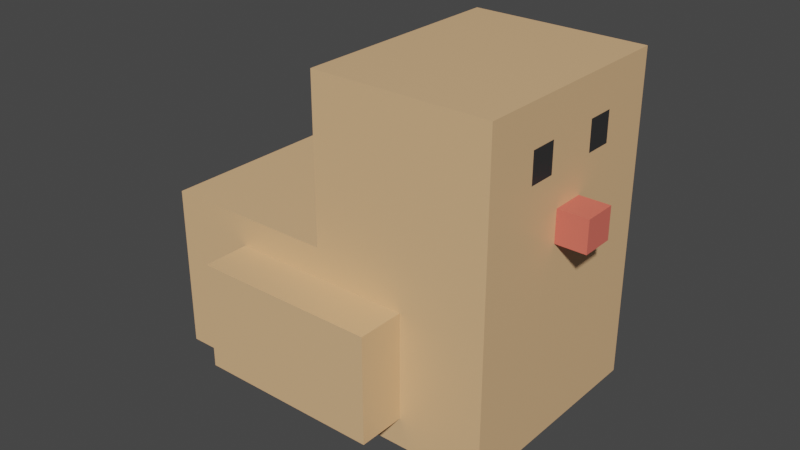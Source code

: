 # Source: hen.blend  (saved by Blender 2.81.16; exported with 4.5.12 LTS)
import bpy
from mathutils import Matrix  # noqa: F401  (used for matrix-valued properties, if any)

bpy.ops.wm.read_factory_settings(use_empty=True)
scene = bpy.context.scene
scene.name = 'Scene'

# ---- collections
col_collection = bpy.data.collections.new('Collection'); scene.collection.children.link(col_collection)

# ---- materials (node trees are filled in below, after node groups)
mat_material = bpy.data.materials.new('Material')
mat_material.alpha_threshold = 0.0
mat_material.use_transparent_shadow = False
mat_material.line_color = (0.0, 0.0, 0.0, 1.0)
mat_material_008 = bpy.data.materials.new('Material.008')
mat_material_008.use_transparent_shadow = False
mat_material_007 = bpy.data.materials.new('Material.007')
mat_material_007.use_transparent_shadow = False

# ---- material node trees
mat_material.use_nodes = True; mat_material.node_tree.nodes.clear()
_N = mat_material.node_tree.nodes; _L = mat_material.node_tree.links
n0 = _N.new('ShaderNodeOutputMaterial'); n0.name = 'Material Output'; n0.location = (300, 300)
n1 = _N.new('ShaderNodeBsdfPrincipled'); n1.name = 'Principled BSDF'; n1.location = (10, 300)
n1.distribution = 'GGX'
n1.subsurface_method = 'BURLEY'
n1.inputs[0].default_value = (0.8, 0.4897, 0.2519, 1.0)
n1.inputs[2].default_value = 0.4
n1.inputs[3].default_value = 1.45
n1.inputs[27].default_value = (0.0, 0.0, 0.0, 1.0)
n1.inputs[28].default_value = 1.0
_L.new(n1.outputs[0], n0.inputs[0])
n0.is_active_output = True
mat_material_008.use_nodes = True; mat_material_008.node_tree.nodes.clear()
_N = mat_material_008.node_tree.nodes; _L = mat_material_008.node_tree.links
n0 = _N.new('ShaderNodeOutputMaterial'); n0.name = 'Material Output'; n0.location = (300, 300)
n1 = _N.new('ShaderNodeBsdfPrincipled'); n1.name = 'Principled BSDF'; n1.location = (10, 300)
n1.distribution = 'GGX'
n1.subsurface_method = 'BURLEY'
n1.inputs[0].default_value = (0.03082, 0.03082, 0.03082, 1.0)
n1.inputs[3].default_value = 1.45
n1.inputs[27].default_value = (0.0, 0.0, 0.0, 1.0)
n1.inputs[28].default_value = 1.0
_L.new(n1.outputs[0], n0.inputs[0])
n0.is_active_output = True
mat_material_007.use_nodes = True; mat_material_007.node_tree.nodes.clear()
_N = mat_material_007.node_tree.nodes; _L = mat_material_007.node_tree.links
n0 = _N.new('ShaderNodeOutputMaterial'); n0.name = 'Material Output'; n0.location = (300, 300)
n1 = _N.new('ShaderNodeBsdfPrincipled'); n1.name = 'Principled BSDF'; n1.location = (10, 300)
n1.distribution = 'GGX'
n1.subsurface_method = 'BURLEY'
n1.inputs[0].default_value = (0.8, 0.1584, 0.1156, 1.0)
n1.inputs[3].default_value = 1.45
n1.inputs[27].default_value = (0.0, 0.0, 0.0, 1.0)
n1.inputs[28].default_value = 1.0
_L.new(n1.outputs[0], n0.inputs[0])
n0.is_active_output = True

# ---- world
world_world = bpy.data.worlds.new('World'); scene.world = world_world
world_world.use_nodes = True; world_world.node_tree.nodes.clear()
_N = world_world.node_tree.nodes; _L = world_world.node_tree.links
n0 = _N.new('ShaderNodeOutputWorld'); n0.name = 'World Output'; n0.location = (300, 300)
n1 = _N.new('ShaderNodeBackground'); n1.name = 'Background'; n1.location = (10, 300)
n1.inputs[0].default_value = (0.05088, 0.05088, 0.05088, 1.0)
_L.new(n1.outputs[0], n0.inputs[0])
n0.is_active_output = True
world_world.color = (0.05088, 0.05088, 0.05088)
world_world.use_sun_shadow = False
world_world.sun_shadow_jitter_overblur = 0.0

# ---- meshes
me_cube = bpy.data.meshes.new('Cube')
me_cube.from_pydata([(1.0, 1.0, 1.0), (1.0, 1.0, -1.0), (1.0, -1.0, 1.0), (1.0, -1.0, -1.0), (-1.0, 0.5094, 0.5094), (-1.0, 0.5094, -0.5094), (-1.0, -0.5094, 0.5094), (-1.0, -0.5094, -0.5094), (0.0, 1.0, -1.0), (0.0, -1.0, 1.0), (0.0, -1.0, -1.0), (0.0, 1.0, 1.0), (1.0, 1.0, 2.943), (1.0, -1.0, 2.943), (0.0, 1.0, 2.943), (0.0, -1.0, 2.943), (-1.0, 1.0, -1.0), (-1.0, -1.0, -1.0), (-1.0, -1.0, 1.0), (-1.0, 1.0, 1.0), (-1.0, 0.7439, -0.7439), (-1.0, -0.7439, -0.7439), (-1.0, -0.7439, 0.7439), (-1.0, 0.7439, 0.7439), (-1.0, 0.7439, -0.7439), (-1.0, -0.7439, -0.7439), (-1.0, -0.7439, 0.7439), (-1.0, 0.7439, 0.7439), (-1.183, 0.5094, -0.5094), (-1.183, -0.5094, -0.5094), (-1.183, -0.5094, 0.5094), (-1.183, 0.5094, 0.5094), (-1.0, 0.0, -1.0), (1.0, 0.0, 1.0), (-1.0, 0.0, 1.0), (1.0, 0.0, -1.0), (0.0, 0.0, -1.0), (0.0, 0.0, 1.0), (1.0, 0.0, 2.943), (0.0, 0.0, 2.943), (-1.0, 0.0, -0.7439), (-1.0, 0.0, 0.7439), (-1.0, 0.0, -0.7439), (-1.0, 0.0, 0.7439), (-1.0, 0.0, -0.5094), (-1.0, 0.0, 0.5094), (-1.183, 0.0, -0.5094), (-1.183, 0.0, 0.5094), (0.0, 1.0, 1.972), (1.0, 1.0, 1.972), (0.0, -1.0, 1.972), (1.0, -1.0, 1.972), (1.0, 0.0, 1.972), (0.0, 0.0, 1.972), (0.0, 1.0, 2.457), (0.0, -1.0, 2.457), (1.0, -1.0, 2.457), (1.0, 0.0, 2.457), (0.0, 0.0, 2.457), (1.0, 1.0, 2.457), (-1.0, -0.5, -1.0), (1.0, -0.5, 1.0), (0.0, -0.5, -1.0), (0.0, -0.5, 1.0), (1.0, -0.5, 2.943), (0.0, -0.5, 2.943), (-1.0, -0.372, -0.7439), (-1.0, -0.372, -0.7439), (-1.0, -0.2547, -0.5094), (-1.183, -0.2547, -0.5094), (-1.0, -0.5, 1.0), (1.0, -0.5, -1.0), (-1.0, -0.372, 0.7439), (-1.0, -0.372, 0.7439), (-1.0, -0.2547, 0.5094), (-1.183, -0.2547, 0.5094), (1.0, -0.5, 1.972), (0.0, -0.5, 1.972), (1.0, -0.5, 2.457), (0.0, -0.5, 2.457), (-1.0, 0.5, 1.0), (1.0, 0.5, -1.0), (-1.0, 0.372, 0.7439), (-1.0, 0.372, 0.7439), (-1.0, 0.2547, 0.5094), (-1.183, 0.2547, 0.5094), (-1.0, 0.5, -1.0), (1.0, 0.5, 1.0), (0.0, 0.5, -1.0), (0.0, 0.5, 1.0), (1.0, 0.5, 2.943), (0.0, 0.5, 2.943), (-1.0, 0.372, -0.7439), (-1.0, 0.372, -0.7439), (-1.0, 0.2547, -0.5094), (-1.183, 0.2547, -0.5094), (0.0, 0.5, 1.972), (1.0, 0.5, 1.972), (0.0, 0.5, 2.457), (1.0, 0.5, 2.457), (-1.0, -0.25, 1.0), (1.0, -0.25, -1.0), (-1.0, -0.186, 0.7439), (-1.0, -0.186, 0.7439), (-1.0, -0.1274, 0.5094), (-1.183, -0.1274, 0.5094), (0.0, -0.25, 1.972), (0.0, -0.25, 2.457), (-1.0, -0.25, -1.0), (1.0, -0.25, 1.0), (0.0, -0.25, -1.0), (0.0, -0.25, 1.0), (1.0, -0.25, 2.943), (0.0, -0.25, 2.943), (-1.0, -0.186, -0.7439), (-1.0, -0.186, -0.7439), (-1.0, -0.1274, -0.5094), (-1.183, -0.1274, -0.5094), (1.0, -0.25, 1.972), (1.0, -0.25, 2.457), (-1.0, 0.25, -1.0), (1.0, 0.25, 1.0), (0.0, 0.25, -1.0), (0.0, 0.25, 1.0), (1.0, 0.25, 2.943), (0.0, 0.25, 2.943), (-1.0, 0.186, -0.7439), (-1.0, 0.186, -0.7439), (-1.0, 0.1274, -0.5094), (-1.183, 0.1274, -0.5094), (1.0, 0.25, 1.972), (1.0, 0.25, 2.457), (-1.0, 0.25, 1.0), (1.0, 0.25, -1.0), (-1.0, 0.186, 0.7439), (-1.0, 0.186, 0.7439), (-1.0, 0.1274, 0.5094), (-1.183, 0.1274, 0.5094), (0.0, 0.25, 1.972), (0.0, 0.25, 2.457), (1.0, 1.0, 2.215), (0.0, 1.0, 2.215), (0.0, -1.0, 2.215), (1.0, -1.0, 2.215), (1.0, 0.0, 2.215), (0.0, 0.0, 2.215), (0.0, -0.5, 2.215), (1.0, -0.5, 2.215), (1.0, 0.5, 2.215), (0.0, 0.5, 2.215), (0.0, -0.25, 2.215), (1.0, -0.25, 2.215), (1.0, 0.25, 2.215), (0.0, 0.25, 2.215), (-1.0, -0.375, -1.0), (1.0, -0.375, 1.0), (0.0, -0.375, -1.0), (0.0, -0.375, 1.0), (1.0, -0.375, 2.943), (0.0, -0.375, 2.943), (-1.0, -0.279, -0.7439), (-1.0, -0.279, -0.7439), (-1.0, -0.191, -0.5094), (-1.183, -0.191, -0.5094), (1.0, -0.375, 1.972), (1.0, -0.375, 2.457), (-1.0, -0.375, 1.0), (1.0, -0.375, -1.0), (-1.0, -0.279, 0.7439), (-1.0, -0.279, 0.7439), (-1.0, -0.191, 0.5094), (-1.183, -0.191, 0.5094), (0.0, -0.375, 1.972), (0.0, -0.375, 2.457), (1.0, -0.375, 2.215), (0.0, -0.375, 2.215), (-1.0, 0.375, 1.0), (1.0, 0.375, -1.0), (-1.0, 0.279, 0.7439), (-1.0, 0.279, 0.7439), (-1.0, 0.191, 0.5094), (-1.183, 0.191, 0.5094), (0.0, 0.375, 1.972), (0.0, 0.375, 2.457), (-1.0, 0.375, -1.0), (1.0, 0.375, 1.0), (0.0, 0.375, -1.0), (0.0, 0.375, 1.0), (1.0, 0.375, 2.943), (0.0, 0.375, 2.943), (-1.0, 0.279, -0.7439), (-1.0, 0.279, -0.7439), (-1.0, 0.191, -0.5094), (-1.183, 0.191, -0.5094), (1.0, 0.375, 1.972), (1.0, 0.375, 2.457), (0.0, 0.375, 2.215), (1.0, 0.375, 2.215), (0.0, 1.0, 2.336), (0.0, -1.0, 2.336), (1.0, -1.0, 2.336), (1.0, 0.0, 2.336), (0.0, 0.0, 2.336), (0.0, -0.5, 2.336), (1.0, -0.5, 2.336), (1.0, 0.5, 2.336), (0.0, 0.5, 2.336), (0.0, -0.25, 2.336), (1.0, -0.25, 2.336), (1.0, 0.25, 2.336), (0.0, 0.25, 2.336), (1.0, 1.0, 2.336), (1.0, -0.375, 2.336), (0.0, -0.375, 2.336), (0.0, 0.375, 2.336), (1.0, 0.375, 2.336), (1.0, 1.0, 2.093), (0.0, 1.0, 2.093), (0.0, -1.0, 2.093), (1.0, -1.0, 2.093), (1.0, 0.0, 2.093), (0.0, 0.0, 2.093), (0.0, -0.5, 2.093), (1.0, -0.5, 2.093), (1.0, 0.5, 2.093), (0.0, 0.5, 2.093), (0.0, -0.25, 2.093), (1.0, -0.25, 2.093), (1.0, 0.25, 2.093), (0.0, 0.25, 2.093), (0.0, -0.375, 2.093), (1.0, -0.375, 2.093), (1.0, 0.375, 2.093), (0.0, 0.375, 2.093)], [], [(63, 70, 18, 9), (10, 9, 18, 17), (4, 5, 28, 31), (62, 71, 3, 10), (71, 61, 2, 3), (8, 11, 0, 1), (16, 19, 11, 8), (60, 62, 10, 17), (3, 2, 9, 10), (59, 54, 14, 12), (64, 65, 15, 13), (79, 55, 15, 65), (55, 56, 13, 15), (99, 59, 12, 90), (92, 20, 16, 86), (22, 21, 17, 18), (20, 23, 19, 16), (72, 22, 18, 70), (93, 24, 20, 92), (26, 25, 21, 22), (24, 27, 23, 20), (73, 26, 22, 72), (94, 5, 24, 93), (6, 7, 25, 26), (5, 4, 27, 24), (74, 6, 26, 73), (95, 85, 31, 28), (68, 7, 29, 69), (84, 4, 31, 85), (7, 6, 30, 29), (104, 45, 47, 105), (128, 44, 46, 129), (117, 105, 47, 46), (136, 45, 43, 135), (116, 44, 42, 115), (135, 43, 41, 134), (115, 42, 40, 114), (134, 41, 34, 132), (114, 40, 32, 108), (119, 57, 38, 112), (139, 58, 39, 125), (124, 125, 39, 38), (120, 122, 36, 32), (133, 121, 33, 35), (122, 133, 35, 36), (123, 132, 34, 37), (123, 37, 53, 138), (109, 33, 52, 118), (87, 0, 49, 97), (9, 2, 51, 50), (63, 9, 50, 77), (0, 11, 48, 49), (210, 202, 58, 139), (208, 201, 57, 119), (205, 211, 59, 99), (199, 200, 56, 55), (203, 199, 55, 79), (211, 198, 54, 59), (213, 203, 79, 173), (200, 204, 78, 56), (157, 63, 77, 172), (2, 61, 76, 51), (56, 78, 64, 13), (21, 66, 60, 17), (25, 67, 66, 21), (7, 68, 67, 25), (29, 30, 75, 69), (6, 74, 75, 30), (162, 68, 69, 163), (170, 74, 73, 169), (169, 73, 72, 168), (168, 72, 70, 166), (173, 79, 65, 159), (158, 159, 65, 64), (154, 156, 62, 60), (167, 155, 61, 71), (156, 167, 71, 62), (157, 166, 70, 63), (215, 205, 99, 195), (198, 206, 98, 54), (185, 87, 97, 194), (11, 89, 96, 48), (11, 19, 80, 89), (8, 1, 81, 88), (1, 0, 87, 81), (16, 8, 88, 86), (12, 14, 91, 90), (54, 98, 91, 14), (23, 82, 80, 19), (27, 83, 82, 23), (4, 84, 83, 27), (5, 94, 95, 28), (180, 84, 85, 181), (193, 181, 85, 95), (192, 94, 93, 191), (191, 93, 92, 190), (190, 92, 86, 184), (195, 99, 90, 188), (37, 34, 100, 111), (36, 35, 101, 110), (35, 33, 109, 101), (32, 36, 110, 108), (38, 39, 113, 112), (58, 107, 113, 39), (41, 102, 100, 34), (43, 103, 102, 41), (45, 104, 103, 43), (44, 116, 117, 46), (37, 111, 106, 53), (202, 207, 107, 58), (212, 208, 119, 165), (155, 109, 118, 164), (165, 119, 112, 158), (160, 114, 108, 154), (161, 115, 114, 160), (162, 116, 115, 161), (163, 171, 105, 117), (170, 104, 105, 171), (57, 131, 124, 38), (40, 126, 120, 32), (42, 127, 126, 40), (44, 128, 127, 42), (46, 47, 137, 129), (45, 136, 137, 47), (33, 121, 130, 52), (201, 209, 131, 57), (214, 210, 139, 183), (187, 123, 138, 182), (187, 176, 132, 123), (186, 177, 133, 122), (177, 185, 121, 133), (184, 186, 122, 120), (188, 189, 125, 124), (183, 139, 125, 189), (178, 134, 132, 176), (179, 135, 134, 178), (180, 136, 135, 179), (192, 128, 129, 193), (233, 229, 153, 196), (220, 228, 152, 144), (231, 227, 151, 174), (221, 226, 150, 145), (217, 225, 149, 141), (232, 224, 148, 197), (219, 223, 147, 143), (230, 222, 146, 175), (216, 217, 141, 140), (222, 218, 142, 146), (218, 219, 143, 142), (224, 216, 140, 148), (227, 220, 144, 151), (229, 221, 145, 153), (226, 230, 175, 150), (223, 231, 174, 147), (74, 170, 171, 75), (69, 75, 171, 163), (68, 162, 161, 67), (67, 161, 160, 66), (66, 160, 154, 60), (78, 165, 158, 64), (61, 155, 164, 76), (204, 212, 165, 78), (111, 100, 166, 157), (110, 101, 167, 156), (101, 109, 155, 167), (108, 110, 156, 154), (112, 113, 159, 158), (107, 173, 159, 113), (102, 168, 166, 100), (103, 169, 168, 102), (104, 170, 169, 103), (116, 162, 163, 117), (111, 157, 172, 106), (207, 213, 173, 107), (228, 232, 197, 152), (225, 233, 196, 149), (94, 192, 193, 95), (84, 180, 179, 83), (83, 179, 178, 82), (82, 178, 176, 80), (98, 183, 189, 91), (90, 91, 189, 188), (86, 88, 186, 184), (81, 87, 185, 177), (88, 81, 177, 186), (89, 80, 176, 187), (89, 187, 182, 96), (206, 214, 183, 98), (131, 195, 188, 124), (126, 190, 184, 120), (127, 191, 190, 126), (128, 192, 191, 127), (129, 137, 181, 193), (136, 180, 181, 137), (121, 185, 194, 130), (209, 215, 195, 131), (152, 197, 215, 209), (149, 196, 214, 206), (150, 175, 213, 207), (147, 174, 212, 204), (196, 153, 210, 214), (144, 152, 209, 201), (174, 151, 208, 212), (145, 150, 207, 202), (141, 149, 206, 198), (197, 148, 205, 215), (143, 147, 204, 200), (175, 146, 203, 213), (140, 141, 198, 211), (146, 142, 199, 203), (142, 143, 200, 199), (148, 140, 211, 205), (151, 144, 201, 208), (153, 145, 202, 210), (96, 182, 233, 225), (130, 194, 232, 228), (76, 164, 231, 223), (106, 172, 230, 226), (138, 53, 221, 229), (118, 52, 220, 227), (97, 49, 216, 224), (50, 51, 219, 218), (77, 50, 218, 222), (49, 48, 217, 216), (172, 77, 222, 230), (51, 76, 223, 219), (194, 97, 224, 232), (48, 96, 225, 217), (53, 106, 226, 221), (164, 118, 227, 231), (52, 130, 228, 220), (182, 138, 229, 233)])
me_cube.polygons.foreach_set('material_index', [0, 0, 0, 0, 0, 0, 0, 0, 0, 0, 0, 0, 0, 0, 0, 0, 0, 0, 0, 0, 0, 0, 0, 0, 0, 0, 0, 0, 0, 0, 0, 0, 0, 0, 0, 0, 0, 0, 0, 0, 0, 0, 0, 0, 0, 0, 0, 0, 0, 0, 0, 0, 0, 0, 0, 0, 0, 0, 0, 0, 0, 0, 0, 0, 0, 0, 0, 0, 0, 0, 0, 0, 0, 0, 0, 0, 0, 0, 1, 0, 0, 0, 0, 0, 0, 0, 0, 0, 0, 0, 0, 0, 0, 0, 0, 0, 0, 0, 0, 0, 0, 0, 0, 0, 0, 0, 0, 0, 0, 0, 1, 0, 0, 0, 0, 0, 0, 0, 0, 0, 0, 0, 0, 0, 0, 0, 0, 0, 0, 0, 0, 0, 0, 0, 0, 0, 0, 0, 0, 0, 1, 0, 0, 1, 0, 0, 0, 0, 0, 0, 0, 0, 0, 1, 0, 0, 0, 0, 0, 0, 0, 1, 0, 0, 0, 0, 0, 0, 0, 0, 0, 0, 0, 0, 1, 0, 0, 0, 0, 0, 0, 0, 0, 0, 0, 0, 0, 0, 0, 0, 0, 0, 0, 0, 0, 1, 1, 0, 0, 1, 0, 0, 1, 0, 0, 1, 0, 0, 0, 0, 0, 0, 0, 0, 0, 0, 0, 0, 0, 0, 0, 0, 0, 0, 0, 0, 0, 0, 0, 0, 0, 0])
_uv = me_cube.uv_layers.new(name='UVMap')
_uv.uv.foreach_set('vector', [0.75, 0.6875, 0.875, 0.6875, 0.875, 0.75, 0.75, 0.75, 0.375, 0.875, 0.625, 0.875, 0.625, 1.0, 0.375, 1.0, 0.5637, 0.1887, 0.4363, 0.1887, 0.4363, 0.1887, 0.5637, 0.1887, 0.25, 0.6875, 0.375, 0.6875, 0.375, 0.75, 0.25, 0.75, 0.375, 0.6875, 0.625, 0.6875, 0.625, 0.75, 0.375, 0.75, 0.375, 0.375, 0.625, 0.375, 0.625, 0.5, 0.375, 0.5, 0.375, 0.25, 0.625, 0.25, 0.625, 0.375, 0.375, 0.375, 0.125, 0.6875, 0.25, 0.6875, 0.25, 0.75, 0.125, 0.75, 0.375, 0.75, 0.625, 0.75, 0.625, 0.875, 0.375, 0.875, 0.625, 0.5, 0.625, 0.375, 0.625, 0.375, 0.625, 0.5, 0.625, 0.6875, 0.75, 0.6875, 0.75, 0.75, 0.625, 0.75, 0.75, 0.6875, 0.75, 0.75, 0.75, 0.75, 0.75, 0.6875, 0.625, 0.875, 0.625, 0.75, 0.625, 0.75, 0.625, 0.875, 0.625, 0.5625, 0.625, 0.5, 0.625, 0.5, 0.625, 0.5625, 0.407, 0.1715, 0.407, 0.218, 0.375, 0.25, 0.375, 0.1875, 0.593, 0.03201, 0.407, 0.03201, 0.375, 0.0, 0.625, 0.0, 0.407, 0.218, 0.593, 0.218, 0.625, 0.25, 0.375, 0.25, 0.593, 0.07851, 0.593, 0.03201, 0.625, 0.0, 0.625, 0.0625, 0.407, 0.1715, 0.407, 0.218, 0.407, 0.218, 0.407, 0.1715, 0.593, 0.03201, 0.593, 0.03201, 0.593, 0.03201, 0.593, 0.03201, 0.407, 0.218, 0.407, 0.218, 0.407, 0.218, 0.407, 0.218, 0.593, 0.07851, 0.593, 0.03201, 0.593, 0.03201, 0.593, 0.07851, 0.4363, 0.1568, 0.4363, 0.1887, 0.407, 0.218, 0.407, 0.1715, 0.5637, 0.06132, 0.4363, 0.06132, 0.407, 0.03201, 0.593, 0.03201, 0.4363, 0.1887, 0.5637, 0.1887, 0.593, 0.218, 0.407, 0.218, 0.5637, 0.09316, 0.5637, 0.06132, 0.593, 0.03201, 0.593, 0.07851, 0.4363, 0.1568, 0.5637, 0.1568, 0.5637, 0.1887, 0.4363, 0.1887, 0.4363, 0.09316, 0.4363, 0.06132, 0.4363, 0.06132, 0.4363, 0.09316, 0.5637, 0.1568, 0.5637, 0.1887, 0.5637, 0.1887, 0.5637, 0.1568, 0.4363, 0.06132, 0.5637, 0.06132, 0.5637, 0.06132, 0.4363, 0.06132, 0.5637, 0.1091, 0.5637, 0.125, 0.5637, 0.125, 0.5637, 0.1091, 0.4363, 0.1409, 0.4363, 0.125, 0.4363, 0.125, 0.4363, 0.1409, 0.4363, 0.1091, 0.5637, 0.1091, 0.5637, 0.125, 0.4363, 0.125, 0.5637, 0.1409, 0.5637, 0.125, 0.593, 0.125, 0.593, 0.1482, 0.4363, 0.1091, 0.4363, 0.125, 0.407, 0.125, 0.407, 0.1018, 0.593, 0.1482, 0.593, 0.125, 0.593, 0.125, 0.593, 0.1482, 0.407, 0.1018, 0.407, 0.125, 0.407, 0.125, 0.407, 0.1018, 0.593, 0.1482, 0.593, 0.125, 0.625, 0.125, 0.625, 0.1562, 0.407, 0.1018, 0.407, 0.125, 0.375, 0.125, 0.375, 0.09375, 0.625, 0.6562, 0.625, 0.625, 0.625, 0.625, 0.625, 0.6562, 0.75, 0.5938, 0.75, 0.625, 0.75, 0.625, 0.75, 0.5938, 0.625, 0.5938, 0.75, 0.5938, 0.75, 0.625, 0.625, 0.625, 0.125, 0.5938, 0.25, 0.5938, 0.25, 0.625, 0.125, 0.625, 0.375, 0.5938, 0.625, 0.5938, 0.625, 0.625, 0.375, 0.625, 0.25, 0.5938, 0.375, 0.5938, 0.375, 0.625, 0.25, 0.625, 0.75, 0.5938, 0.875, 0.5938, 0.875, 0.625, 0.75, 0.625, 0.75, 0.5938, 0.75, 0.625, 0.75, 0.625, 0.75, 0.5938, 0.625, 0.6562, 0.625, 0.625, 0.625, 0.625, 0.625, 0.6562, 0.625, 0.5625, 0.625, 0.5, 0.625, 0.5, 0.625, 0.5625, 0.625, 0.875, 0.625, 0.75, 0.625, 0.75, 0.625, 0.875, 0.75, 0.6875, 0.75, 0.75, 0.75, 0.75, 0.75, 0.6875, 0.625, 0.5, 0.625, 0.375, 0.625, 0.375, 0.625, 0.5, 0.75, 0.5938, 0.75, 0.625, 0.75, 0.625, 0.75, 0.5938, 0.625, 0.6562, 0.625, 0.625, 0.625, 0.625, 0.625, 0.6562, 0.625, 0.5625, 0.625, 0.5, 0.625, 0.5, 0.625, 0.5625, 0.625, 0.875, 0.625, 0.75, 0.625, 0.75, 0.625, 0.875, 0.75, 0.6875, 0.75, 0.75, 0.75, 0.75, 0.75, 0.6875, 0.625, 0.5, 0.625, 0.375, 0.625, 0.375, 0.625, 0.5, 0.75, 0.6719, 0.75, 0.6875, 0.75, 0.6875, 0.75, 0.6719, 0.625, 0.75, 0.625, 0.6875, 0.625, 0.6875, 0.625, 0.75, 0.75, 0.6719, 0.75, 0.6875, 0.75, 0.6875, 0.75, 0.6719, 0.625, 0.75, 0.625, 0.6875, 0.625, 0.6875, 0.625, 0.75, 0.625, 0.75, 0.625, 0.6875, 0.625, 0.6875, 0.625, 0.75, 0.407, 0.03201, 0.407, 0.07851, 0.375, 0.0625, 0.375, 0.0, 0.407, 0.03201, 0.407, 0.07851, 0.407, 0.07851, 0.407, 0.03201, 0.4363, 0.06132, 0.4363, 0.09316, 0.407, 0.07851, 0.407, 0.03201, 0.4363, 0.06132, 0.5637, 0.06132, 0.5637, 0.09316, 0.4363, 0.09316, 0.5637, 0.06132, 0.5637, 0.09316, 0.5637, 0.09316, 0.5637, 0.06132, 0.4363, 0.1011, 0.4363, 0.09316, 0.4363, 0.09316, 0.4363, 0.1011, 0.5637, 0.1011, 0.5637, 0.09316, 0.593, 0.07851, 0.593, 0.09013, 0.593, 0.09013, 0.593, 0.07851, 0.593, 0.07851, 0.593, 0.09013, 0.593, 0.09013, 0.593, 0.07851, 0.625, 0.0625, 0.625, 0.07812, 0.75, 0.6719, 0.75, 0.6875, 0.75, 0.6875, 0.75, 0.6719, 0.625, 0.6719, 0.75, 0.6719, 0.75, 0.6875, 0.625, 0.6875, 0.125, 0.6719, 0.25, 0.6719, 0.25, 0.6875, 0.125, 0.6875, 0.375, 0.6719, 0.625, 0.6719, 0.625, 0.6875, 0.375, 0.6875, 0.25, 0.6719, 0.375, 0.6719, 0.375, 0.6875, 0.25, 0.6875, 0.75, 0.6719, 0.875, 0.6719, 0.875, 0.6875, 0.75, 0.6875, 0.625, 0.5781, 0.625, 0.5625, 0.625, 0.5625, 0.625, 0.5781, 0.75, 0.5, 0.75, 0.5625, 0.75, 0.5625, 0.75, 0.5, 0.625, 0.5781, 0.625, 0.5625, 0.625, 0.5625, 0.625, 0.5781, 0.75, 0.5, 0.75, 0.5625, 0.75, 0.5625, 0.75, 0.5, 0.75, 0.5, 0.875, 0.5, 0.875, 0.5625, 0.75, 0.5625, 0.25, 0.5, 0.375, 0.5, 0.375, 0.5625, 0.25, 0.5625, 0.375, 0.5, 0.625, 0.5, 0.625, 0.5625, 0.375, 0.5625, 0.125, 0.5, 0.25, 0.5, 0.25, 0.5625, 0.125, 0.5625, 0.625, 0.5, 0.75, 0.5, 0.75, 0.5625, 0.625, 0.5625, 0.75, 0.5, 0.75, 0.5625, 0.75, 0.5625, 0.75, 0.5, 0.593, 0.218, 0.593, 0.1715, 0.625, 0.1875, 0.625, 0.25, 0.593, 0.218, 0.593, 0.1715, 0.593, 0.1715, 0.593, 0.218, 0.5637, 0.1887, 0.5637, 0.1568, 0.593, 0.1715, 0.593, 0.218, 0.4363, 0.1887, 0.4363, 0.1568, 0.4363, 0.1568, 0.4363, 0.1887, 0.5637, 0.1489, 0.5637, 0.1568, 0.5637, 0.1568, 0.5637, 0.1489, 0.4363, 0.1489, 0.5637, 0.1489, 0.5637, 0.1568, 0.4363, 0.1568, 0.4363, 0.1489, 0.4363, 0.1568, 0.407, 0.1715, 0.407, 0.1599, 0.407, 0.1599, 0.407, 0.1715, 0.407, 0.1715, 0.407, 0.1599, 0.407, 0.1599, 0.407, 0.1715, 0.375, 0.1875, 0.375, 0.1719, 0.625, 0.5781, 0.625, 0.5625, 0.625, 0.5625, 0.625, 0.5781, 0.75, 0.625, 0.875, 0.625, 0.875, 0.6562, 0.75, 0.6562, 0.25, 0.625, 0.375, 0.625, 0.375, 0.6562, 0.25, 0.6562, 0.375, 0.625, 0.625, 0.625, 0.625, 0.6562, 0.375, 0.6562, 0.125, 0.625, 0.25, 0.625, 0.25, 0.6562, 0.125, 0.6562, 0.625, 0.625, 0.75, 0.625, 0.75, 0.6562, 0.625, 0.6562, 0.75, 0.625, 0.75, 0.6562, 0.75, 0.6562, 0.75, 0.625, 0.593, 0.125, 0.593, 0.1018, 0.625, 0.09375, 0.625, 0.125, 0.593, 0.125, 0.593, 0.1018, 0.593, 0.1018, 0.593, 0.125, 0.5637, 0.125, 0.5637, 0.1091, 0.593, 0.1018, 0.593, 0.125, 0.4363, 0.125, 0.4363, 0.1091, 0.4363, 0.1091, 0.4363, 0.125, 0.75, 0.625, 0.75, 0.6562, 0.75, 0.6562, 0.75, 0.625, 0.75, 0.625, 0.75, 0.6562, 0.75, 0.6562, 0.75, 0.625, 0.625, 0.6719, 0.625, 0.6562, 0.625, 0.6562, 0.625, 0.6719, 0.625, 0.6719, 0.625, 0.6562, 0.625, 0.6562, 0.625, 0.6719, 0.625, 0.6719, 0.625, 0.6562, 0.625, 0.6562, 0.625, 0.6719, 0.407, 0.09013, 0.407, 0.1018, 0.375, 0.09375, 0.375, 0.07812, 0.407, 0.09013, 0.407, 0.1018, 0.407, 0.1018, 0.407, 0.09013, 0.4363, 0.1011, 0.4363, 0.1091, 0.407, 0.1018, 0.407, 0.09013, 0.4363, 0.1011, 0.5637, 0.1011, 0.5637, 0.1091, 0.4363, 0.1091, 0.5637, 0.1011, 0.5637, 0.1091, 0.5637, 0.1091, 0.5637, 0.1011, 0.625, 0.625, 0.625, 0.5938, 0.625, 0.5938, 0.625, 0.625, 0.407, 0.125, 0.407, 0.1482, 0.375, 0.1562, 0.375, 0.125, 0.407, 0.125, 0.407, 0.1482, 0.407, 0.1482, 0.407, 0.125, 0.4363, 0.125, 0.4363, 0.1409, 0.407, 0.1482, 0.407, 0.125, 0.4363, 0.125, 0.5637, 0.125, 0.5637, 0.1409, 0.4363, 0.1409, 0.5637, 0.125, 0.5637, 0.1409, 0.5637, 0.1409, 0.5637, 0.125, 0.625, 0.625, 0.625, 0.5938, 0.625, 0.5938, 0.625, 0.625, 0.625, 0.625, 0.625, 0.5938, 0.625, 0.5938, 0.625, 0.625, 0.75, 0.5781, 0.75, 0.5938, 0.75, 0.5938, 0.75, 0.5781, 0.75, 0.5781, 0.75, 0.5938, 0.75, 0.5938, 0.75, 0.5781, 0.75, 0.5781, 0.875, 0.5781, 0.875, 0.5938, 0.75, 0.5938, 0.25, 0.5781, 0.375, 0.5781, 0.375, 0.5938, 0.25, 0.5938, 0.375, 0.5781, 0.625, 0.5781, 0.625, 0.5938, 0.375, 0.5938, 0.125, 0.5781, 0.25, 0.5781, 0.25, 0.5938, 0.125, 0.5938, 0.625, 0.5781, 0.75, 0.5781, 0.75, 0.5938, 0.625, 0.5938, 0.75, 0.5781, 0.75, 0.5938, 0.75, 0.5938, 0.75, 0.5781, 0.593, 0.1599, 0.593, 0.1482, 0.625, 0.1562, 0.625, 0.1719, 0.593, 0.1599, 0.593, 0.1482, 0.593, 0.1482, 0.593, 0.1599, 0.5637, 0.1489, 0.5637, 0.1409, 0.593, 0.1482, 0.593, 0.1599, 0.4363, 0.1489, 0.4363, 0.1409, 0.4363, 0.1409, 0.4363, 0.1489, 0.75, 0.5781, 0.75, 0.5938, 0.75, 0.5938, 0.75, 0.5781, 0.625, 0.625, 0.625, 0.5938, 0.625, 0.5938, 0.625, 0.625, 0.625, 0.6719, 0.625, 0.6562, 0.625, 0.6562, 0.625, 0.6719, 0.75, 0.625, 0.75, 0.6562, 0.75, 0.6562, 0.75, 0.625, 0.75, 0.5, 0.75, 0.5625, 0.75, 0.5625, 0.75, 0.5, 0.625, 0.5781, 0.625, 0.5625, 0.625, 0.5625, 0.625, 0.5781, 0.625, 0.75, 0.625, 0.6875, 0.625, 0.6875, 0.625, 0.75, 0.75, 0.6719, 0.75, 0.6875, 0.75, 0.6875, 0.75, 0.6719, 0.625, 0.5, 0.625, 0.375, 0.625, 0.375, 0.625, 0.5, 0.75, 0.6875, 0.75, 0.75, 0.75, 0.75, 0.75, 0.6875, 0.625, 0.875, 0.625, 0.75, 0.625, 0.75, 0.625, 0.875, 0.625, 0.5625, 0.625, 0.5, 0.625, 0.5, 0.625, 0.5625, 0.625, 0.6562, 0.625, 0.625, 0.625, 0.625, 0.625, 0.6562, 0.75, 0.5938, 0.75, 0.625, 0.75, 0.625, 0.75, 0.5938, 0.75, 0.6562, 0.75, 0.6719, 0.75, 0.6719, 0.75, 0.6562, 0.625, 0.6875, 0.625, 0.6719, 0.625, 0.6719, 0.625, 0.6875, 0.5637, 0.09316, 0.5637, 0.1011, 0.5637, 0.1011, 0.5637, 0.09316, 0.4363, 0.09316, 0.5637, 0.09316, 0.5637, 0.1011, 0.4363, 0.1011, 0.4363, 0.09316, 0.4363, 0.1011, 0.407, 0.09013, 0.407, 0.07851, 0.407, 0.07851, 0.407, 0.09013, 0.407, 0.09013, 0.407, 0.07851, 0.407, 0.07851, 0.407, 0.09013, 0.375, 0.07812, 0.375, 0.0625, 0.625, 0.6875, 0.625, 0.6719, 0.625, 0.6719, 0.625, 0.6875, 0.625, 0.6875, 0.625, 0.6719, 0.625, 0.6719, 0.625, 0.6875, 0.625, 0.6875, 0.625, 0.6719, 0.625, 0.6719, 0.625, 0.6875, 0.75, 0.6562, 0.875, 0.6562, 0.875, 0.6719, 0.75, 0.6719, 0.25, 0.6562, 0.375, 0.6562, 0.375, 0.6719, 0.25, 0.6719, 0.375, 0.6562, 0.625, 0.6562, 0.625, 0.6719, 0.375, 0.6719, 0.125, 0.6562, 0.25, 0.6562, 0.25, 0.6719, 0.125, 0.6719, 0.625, 0.6562, 0.75, 0.6562, 0.75, 0.6719, 0.625, 0.6719, 0.75, 0.6562, 0.75, 0.6719, 0.75, 0.6719, 0.75, 0.6562, 0.593, 0.1018, 0.593, 0.09013, 0.625, 0.07812, 0.625, 0.09375, 0.593, 0.1018, 0.593, 0.09013, 0.593, 0.09013, 0.593, 0.1018, 0.5637, 0.1091, 0.5637, 0.1011, 0.593, 0.09013, 0.593, 0.1018, 0.4363, 0.1091, 0.4363, 0.1011, 0.4363, 0.1011, 0.4363, 0.1091, 0.75, 0.6562, 0.75, 0.6719, 0.75, 0.6719, 0.75, 0.6562, 0.75, 0.6562, 0.75, 0.6719, 0.75, 0.6719, 0.75, 0.6562, 0.625, 0.5938, 0.625, 0.5781, 0.625, 0.5781, 0.625, 0.5938, 0.75, 0.5625, 0.75, 0.5781, 0.75, 0.5781, 0.75, 0.5625, 0.4363, 0.1568, 0.4363, 0.1489, 0.4363, 0.1489, 0.4363, 0.1568, 0.5637, 0.1568, 0.5637, 0.1489, 0.593, 0.1599, 0.593, 0.1715, 0.593, 0.1715, 0.593, 0.1599, 0.593, 0.1599, 0.593, 0.1715, 0.593, 0.1715, 0.593, 0.1599, 0.625, 0.1719, 0.625, 0.1875, 0.75, 0.5625, 0.75, 0.5781, 0.75, 0.5781, 0.75, 0.5625, 0.625, 0.5625, 0.75, 0.5625, 0.75, 0.5781, 0.625, 0.5781, 0.125, 0.5625, 0.25, 0.5625, 0.25, 0.5781, 0.125, 0.5781, 0.375, 0.5625, 0.625, 0.5625, 0.625, 0.5781, 0.375, 0.5781, 0.25, 0.5625, 0.375, 0.5625, 0.375, 0.5781, 0.25, 0.5781, 0.75, 0.5625, 0.875, 0.5625, 0.875, 0.5781, 0.75, 0.5781, 0.75, 0.5625, 0.75, 0.5781, 0.75, 0.5781, 0.75, 0.5625, 0.75, 0.5625, 0.75, 0.5781, 0.75, 0.5781, 0.75, 0.5625, 0.625, 0.5938, 0.625, 0.5781, 0.625, 0.5781, 0.625, 0.5938, 0.407, 0.1482, 0.407, 0.1599, 0.375, 0.1719, 0.375, 0.1562, 0.407, 0.1482, 0.407, 0.1599, 0.407, 0.1599, 0.407, 0.1482, 0.4363, 0.1409, 0.4363, 0.1489, 0.407, 0.1599, 0.407, 0.1482, 0.4363, 0.1409, 0.5637, 0.1409, 0.5637, 0.1489, 0.4363, 0.1489, 0.5637, 0.1409, 0.5637, 0.1489, 0.5637, 0.1489, 0.5637, 0.1409, 0.625, 0.5938, 0.625, 0.5781, 0.625, 0.5781, 0.625, 0.5938, 0.625, 0.5938, 0.625, 0.5781, 0.625, 0.5781, 0.625, 0.5938, 0.625, 0.5938, 0.625, 0.5781, 0.625, 0.5781, 0.625, 0.5938, 0.75, 0.5625, 0.75, 0.5781, 0.75, 0.5781, 0.75, 0.5625, 0.75, 0.6562, 0.75, 0.6719, 0.75, 0.6719, 0.75, 0.6562, 0.625, 0.6875, 0.625, 0.6719, 0.625, 0.6719, 0.625, 0.6875, 0.75, 0.5781, 0.75, 0.5938, 0.75, 0.5938, 0.75, 0.5781, 0.625, 0.625, 0.625, 0.5938, 0.625, 0.5938, 0.625, 0.625, 0.625, 0.6719, 0.625, 0.6562, 0.625, 0.6562, 0.625, 0.6719, 0.75, 0.625, 0.75, 0.6562, 0.75, 0.6562, 0.75, 0.625, 0.75, 0.5, 0.75, 0.5625, 0.75, 0.5625, 0.75, 0.5, 0.625, 0.5781, 0.625, 0.5625, 0.625, 0.5625, 0.625, 0.5781, 0.625, 0.75, 0.625, 0.6875, 0.625, 0.6875, 0.625, 0.75, 0.75, 0.6719, 0.75, 0.6875, 0.75, 0.6875, 0.75, 0.6719, 0.625, 0.5, 0.625, 0.375, 0.625, 0.375, 0.625, 0.5, 0.75, 0.6875, 0.75, 0.75, 0.75, 0.75, 0.75, 0.6875, 0.625, 0.875, 0.625, 0.75, 0.625, 0.75, 0.625, 0.875, 0.625, 0.5625, 0.625, 0.5, 0.625, 0.5, 0.625, 0.5625, 0.625, 0.6562, 0.625, 0.625, 0.625, 0.625, 0.625, 0.6562, 0.75, 0.5938, 0.75, 0.625, 0.75, 0.625, 0.75, 0.5938, 0.75, 0.5625, 0.75, 0.5781, 0.75, 0.5781, 0.75, 0.5625, 0.625, 0.5938, 0.625, 0.5781, 0.625, 0.5781, 0.625, 0.5938, 0.625, 0.6875, 0.625, 0.6719, 0.625, 0.6719, 0.625, 0.6875, 0.75, 0.6562, 0.75, 0.6719, 0.75, 0.6719, 0.75, 0.6562, 0.75, 0.5938, 0.75, 0.625, 0.75, 0.625, 0.75, 0.5938, 0.625, 0.6562, 0.625, 0.625, 0.625, 0.625, 0.625, 0.6562, 0.625, 0.5625, 0.625, 0.5, 0.625, 0.5, 0.625, 0.5625, 0.625, 0.875, 0.625, 0.75, 0.625, 0.75, 0.625, 0.875, 0.75, 0.6875, 0.75, 0.75, 0.75, 0.75, 0.75, 0.6875, 0.625, 0.5, 0.625, 0.375, 0.625, 0.375, 0.625, 0.5, 0.75, 0.6719, 0.75, 0.6875, 0.75, 0.6875, 0.75, 0.6719, 0.625, 0.75, 0.625, 0.6875, 0.625, 0.6875, 0.625, 0.75, 0.625, 0.5781, 0.625, 0.5625, 0.625, 0.5625, 0.625, 0.5781, 0.75, 0.5, 0.75, 0.5625, 0.75, 0.5625, 0.75, 0.5, 0.75, 0.625, 0.75, 0.6562, 0.75, 0.6562, 0.75, 0.625, 0.625, 0.6719, 0.625, 0.6562, 0.625, 0.6562, 0.625, 0.6719, 0.625, 0.625, 0.625, 0.5938, 0.625, 0.5938, 0.625, 0.625, 0.75, 0.5781, 0.75, 0.5938, 0.75, 0.5938, 0.75, 0.5781])
me_cube.materials.append(mat_material)
me_cube.materials.append(mat_material_008)
me_cube.use_remesh_preserve_volume = False
me_cube.use_remesh_preserve_attributes = False
me_cube.use_mirror_vertex_groups = False
me_cube.update()
me_cube_001 = bpy.data.meshes.new('Cube.001')
me_cube_001.from_pydata([(-1.0, -1.0, -1.0), (-1.0, -1.0, 1.0), (-1.0, 1.0, -1.0), (-1.0, 1.0, 1.0), (1.0, -1.0, -1.0), (1.0, -1.0, 1.0), (1.0, 1.0, -1.0), (1.0, 1.0, 1.0)], [], [(0, 1, 3, 2), (2, 3, 7, 6), (6, 7, 5, 4), (4, 5, 1, 0), (2, 6, 4, 0), (7, 3, 1, 5)])
_uv = me_cube_001.uv_layers.new(name='UVMap')
_uv.uv.foreach_set('vector', [0.375, 0.0, 0.625, 0.0, 0.625, 0.25, 0.375, 0.25, 0.375, 0.25, 0.625, 0.25, 0.625, 0.5, 0.375, 0.5, 0.375, 0.5, 0.625, 0.5, 0.625, 0.75, 0.375, 0.75, 0.375, 0.75, 0.625, 0.75, 0.625, 1.0, 0.375, 1.0, 0.125, 0.5, 0.375, 0.5, 0.375, 0.75, 0.125, 0.75, 0.625, 0.5, 0.875, 0.5, 0.875, 0.75, 0.625, 0.75])
me_cube_001.materials.append(mat_material)
me_cube_001.use_remesh_fix_poles = True
me_cube_001.use_remesh_preserve_attributes = False
me_cube_001.use_mirror_vertex_groups = False
me_cube_001.update()
me_cube_002 = bpy.data.meshes.new('Cube.002')
me_cube_002.from_pydata([(-1.0, -1.0, -1.0), (-1.0, -1.0, 1.0), (-1.0, 1.0, -1.0), (-1.0, 1.0, 1.0), (1.0, -1.0, -1.0), (1.0, -1.0, 1.0), (1.0, 1.0, -1.0), (1.0, 1.0, 1.0)], [], [(0, 1, 3, 2), (2, 3, 7, 6), (6, 7, 5, 4), (4, 5, 1, 0), (2, 6, 4, 0), (7, 3, 1, 5)])
_uv = me_cube_002.uv_layers.new(name='UVMap')
_uv.uv.foreach_set('vector', [0.375, 0.0, 0.625, 0.0, 0.625, 0.25, 0.375, 0.25, 0.375, 0.25, 0.625, 0.25, 0.625, 0.5, 0.375, 0.5, 0.375, 0.5, 0.625, 0.5, 0.625, 0.75, 0.375, 0.75, 0.375, 0.75, 0.625, 0.75, 0.625, 1.0, 0.375, 1.0, 0.125, 0.5, 0.375, 0.5, 0.375, 0.75, 0.125, 0.75, 0.625, 0.5, 0.875, 0.5, 0.875, 0.75, 0.625, 0.75])
me_cube_002.materials.append(mat_material)
me_cube_002.use_remesh_fix_poles = True
me_cube_002.use_remesh_preserve_attributes = False
me_cube_002.use_mirror_vertex_groups = False
me_cube_002.update()
me_cube_003 = bpy.data.meshes.new('Cube.003')
me_cube_003.from_pydata([(-1.0, -1.0, -1.0), (-1.0, -1.0, 1.0), (-1.0, 1.0, -1.0), (-1.0, 1.0, 1.0), (1.0, -1.0, -1.0), (1.0, -1.0, 1.0), (1.0, 1.0, -1.0), (1.0, 1.0, 1.0)], [], [(0, 1, 3, 2), (2, 3, 7, 6), (6, 7, 5, 4), (4, 5, 1, 0), (2, 6, 4, 0), (7, 3, 1, 5)])
_uv = me_cube_003.uv_layers.new(name='UVMap')
_uv.uv.foreach_set('vector', [0.375, 0.0, 0.625, 0.0, 0.625, 0.25, 0.375, 0.25, 0.375, 0.25, 0.625, 0.25, 0.625, 0.5, 0.375, 0.5, 0.375, 0.5, 0.625, 0.5, 0.625, 0.75, 0.375, 0.75, 0.375, 0.75, 0.625, 0.75, 0.625, 1.0, 0.375, 1.0, 0.125, 0.5, 0.375, 0.5, 0.375, 0.75, 0.125, 0.75, 0.625, 0.5, 0.875, 0.5, 0.875, 0.75, 0.625, 0.75])
me_cube_003.materials.append(mat_material_007)
me_cube_003.use_remesh_fix_poles = True
me_cube_003.use_remesh_preserve_attributes = False
me_cube_003.use_mirror_vertex_groups = False
me_cube_003.update()
me_cube_004 = bpy.data.meshes.new('Cube.004')
me_cube_004.from_pydata([(-1.0, -1.0, -1.0), (-1.0, -1.0, 1.0), (-1.0, 1.0, -1.0), (-1.0, 1.0, 1.0), (1.0, -1.0, -1.0), (1.0, -1.0, 1.0), (1.0, 1.0, -1.0), (1.0, 1.0, 1.0)], [], [(0, 1, 3, 2), (2, 3, 7, 6), (6, 7, 5, 4), (4, 5, 1, 0), (2, 6, 4, 0), (7, 3, 1, 5)])
_uv = me_cube_004.uv_layers.new(name='UVMap')
_uv.uv.foreach_set('vector', [0.375, 0.0, 0.625, 0.0, 0.625, 0.25, 0.375, 0.25, 0.375, 0.25, 0.625, 0.25, 0.625, 0.5, 0.375, 0.5, 0.375, 0.5, 0.625, 0.5, 0.625, 0.75, 0.375, 0.75, 0.375, 0.75, 0.625, 0.75, 0.625, 1.0, 0.375, 1.0, 0.125, 0.5, 0.375, 0.5, 0.375, 0.75, 0.125, 0.75, 0.625, 0.5, 0.875, 0.5, 0.875, 0.75, 0.625, 0.75])
me_cube_004.materials.append(mat_material_007)
me_cube_004.use_remesh_fix_poles = True
me_cube_004.use_remesh_preserve_attributes = False
me_cube_004.use_mirror_vertex_groups = False
me_cube_004.update()
me_cube_005 = bpy.data.meshes.new('Cube.005')
me_cube_005.from_pydata([(-1.0, -1.0, -1.0), (-1.0, -1.0, 1.0), (-1.0, 1.0, -1.0), (-1.0, 1.0, 1.0), (1.0, -1.0, -1.0), (1.0, -1.0, 1.0), (1.0, 1.0, -1.0), (1.0, 1.0, 1.0)], [], [(0, 1, 3, 2), (2, 3, 7, 6), (6, 7, 5, 4), (4, 5, 1, 0), (2, 6, 4, 0), (7, 3, 1, 5)])
_uv = me_cube_005.uv_layers.new(name='UVMap')
_uv.uv.foreach_set('vector', [0.375, 0.0, 0.625, 0.0, 0.625, 0.25, 0.375, 0.25, 0.375, 0.25, 0.625, 0.25, 0.625, 0.5, 0.375, 0.5, 0.375, 0.5, 0.625, 0.5, 0.625, 0.75, 0.375, 0.75, 0.375, 0.75, 0.625, 0.75, 0.625, 1.0, 0.375, 1.0, 0.125, 0.5, 0.375, 0.5, 0.375, 0.75, 0.125, 0.75, 0.625, 0.5, 0.875, 0.5, 0.875, 0.75, 0.625, 0.75])
me_cube_005.materials.append(mat_material_007)
me_cube_005.use_remesh_fix_poles = True
me_cube_005.use_remesh_preserve_attributes = False
me_cube_005.use_mirror_vertex_groups = False
me_cube_005.update()
me_cube_006 = bpy.data.meshes.new('Cube.006')
me_cube_006.from_pydata([(-1.0, -1.0, -1.0), (-1.0, -1.0, 1.0), (-1.0, 1.0, -1.0), (-1.0, 1.0, 1.0), (1.0, -1.0, -1.0), (1.0, -1.0, 1.0), (1.0, 1.0, -1.0), (1.0, 1.0, 1.0), (-1.0, 0.0, -1.0), (-1.0, 0.0, 1.0), (0.1963, 0.0, -1.0), (0.1963, 0.0, 1.0), (-1.0, 0.5, 1.0), (0.1963, 0.5, -1.0), (-1.0, 0.5, -1.0), (0.1963, 0.5, 1.0), (-1.0, -0.5, -1.0), (0.1963, -0.5, 1.0), (-1.0, -0.5, 1.0), (0.1963, -0.5, -1.0)], [], [(14, 12, 3, 2), (2, 3, 7, 6), (19, 17, 5, 4), (4, 5, 1, 0), (16, 19, 4, 0), (17, 18, 1, 5), (15, 12, 9, 11), (14, 13, 10, 8), (13, 15, 11, 10), (16, 18, 9, 8), (6, 7, 15, 13), (2, 6, 13, 14), (7, 3, 12, 15), (8, 9, 12, 14), (0, 1, 18, 16), (11, 9, 18, 17), (8, 10, 19, 16), (10, 11, 17, 19)])
_uv = me_cube_006.uv_layers.new(name='UVMap')
_uv.uv.foreach_set('vector', [0.375, 0.1875, 0.625, 0.1875, 0.625, 0.25, 0.375, 0.25, 0.375, 0.25, 0.625, 0.25, 0.625, 0.5, 0.375, 0.5, 0.375, 0.6875, 0.625, 0.6875, 0.625, 0.75, 0.375, 0.75, 0.375, 0.75, 0.625, 0.75, 0.625, 1.0, 0.375, 1.0, 0.125, 0.6875, 0.375, 0.6875, 0.375, 0.75, 0.125, 0.75, 0.625, 0.6875, 0.875, 0.6875, 0.875, 0.75, 0.625, 0.75, 0.625, 0.5625, 0.875, 0.5625, 0.875, 0.625, 0.625, 0.625, 0.125, 0.5625, 0.375, 0.5625, 0.375, 0.625, 0.125, 0.625, 0.375, 0.5625, 0.625, 0.5625, 0.625, 0.625, 0.375, 0.625, 0.375, 0.0625, 0.625, 0.0625, 0.625, 0.125, 0.375, 0.125, 0.375, 0.5, 0.625, 0.5, 0.625, 0.5625, 0.375, 0.5625, 0.125, 0.5, 0.375, 0.5, 0.375, 0.5625, 0.125, 0.5625, 0.625, 0.5, 0.875, 0.5, 0.875, 0.5625, 0.625, 0.5625, 0.375, 0.125, 0.625, 0.125, 0.625, 0.1875, 0.375, 0.1875, 0.375, 0.0, 0.625, 0.0, 0.625, 0.0625, 0.375, 0.0625, 0.625, 0.625, 0.875, 0.625, 0.875, 0.6875, 0.625, 0.6875, 0.125, 0.625, 0.375, 0.625, 0.375, 0.6875, 0.125, 0.6875, 0.375, 0.625, 0.625, 0.625, 0.625, 0.6875, 0.375, 0.6875])
me_cube_006.materials.append(mat_material_007)
me_cube_006.use_remesh_fix_poles = True
me_cube_006.use_remesh_preserve_attributes = False
me_cube_006.use_mirror_vertex_groups = False
me_cube_006.update()
me_cube_007 = bpy.data.meshes.new('Cube.007')
me_cube_007.from_pydata([(-1.0, -1.0, -1.0), (-1.0, -1.0, 1.0), (-1.0, 1.0, -1.0), (-1.0, 1.0, 1.0), (1.0, -1.0, -1.0), (1.0, -1.0, 1.0), (1.0, 1.0, -1.0), (1.0, 1.0, 1.0), (-1.0, 0.0, -1.0), (-1.0, 0.0, 1.0), (0.1963, 0.0, -1.0), (0.1963, 0.0, 1.0), (-1.0, 0.5, 1.0), (0.1963, 0.5, -1.0), (-1.0, 0.5, -1.0), (0.1963, 0.5, 1.0), (-1.0, -0.5, -1.0), (0.1963, -0.5, 1.0), (-1.0, -0.5, 1.0), (0.1963, -0.5, -1.0)], [], [(14, 12, 3, 2), (2, 3, 7, 6), (19, 17, 5, 4), (4, 5, 1, 0), (16, 19, 4, 0), (17, 18, 1, 5), (15, 12, 9, 11), (14, 13, 10, 8), (13, 15, 11, 10), (16, 18, 9, 8), (6, 7, 15, 13), (2, 6, 13, 14), (7, 3, 12, 15), (8, 9, 12, 14), (0, 1, 18, 16), (11, 9, 18, 17), (8, 10, 19, 16), (10, 11, 17, 19)])
_uv = me_cube_007.uv_layers.new(name='UVMap')
_uv.uv.foreach_set('vector', [0.375, 0.1875, 0.625, 0.1875, 0.625, 0.25, 0.375, 0.25, 0.375, 0.25, 0.625, 0.25, 0.625, 0.5, 0.375, 0.5, 0.375, 0.6875, 0.625, 0.6875, 0.625, 0.75, 0.375, 0.75, 0.375, 0.75, 0.625, 0.75, 0.625, 1.0, 0.375, 1.0, 0.125, 0.6875, 0.375, 0.6875, 0.375, 0.75, 0.125, 0.75, 0.625, 0.6875, 0.875, 0.6875, 0.875, 0.75, 0.625, 0.75, 0.625, 0.5625, 0.875, 0.5625, 0.875, 0.625, 0.625, 0.625, 0.125, 0.5625, 0.375, 0.5625, 0.375, 0.625, 0.125, 0.625, 0.375, 0.5625, 0.625, 0.5625, 0.625, 0.625, 0.375, 0.625, 0.375, 0.0625, 0.625, 0.0625, 0.625, 0.125, 0.375, 0.125, 0.375, 0.5, 0.625, 0.5, 0.625, 0.5625, 0.375, 0.5625, 0.125, 0.5, 0.375, 0.5, 0.375, 0.5625, 0.125, 0.5625, 0.625, 0.5, 0.875, 0.5, 0.875, 0.5625, 0.625, 0.5625, 0.375, 0.125, 0.625, 0.125, 0.625, 0.1875, 0.375, 0.1875, 0.375, 0.0, 0.625, 0.0, 0.625, 0.0625, 0.375, 0.0625, 0.625, 0.625, 0.875, 0.625, 0.875, 0.6875, 0.625, 0.6875, 0.125, 0.625, 0.375, 0.625, 0.375, 0.6875, 0.125, 0.6875, 0.375, 0.625, 0.625, 0.625, 0.625, 0.6875, 0.375, 0.6875])
me_cube_007.materials.append(mat_material_007)
me_cube_007.use_remesh_fix_poles = True
me_cube_007.use_remesh_preserve_attributes = False
me_cube_007.use_mirror_vertex_groups = False
me_cube_007.update()

# ---- objects
ob_cube = bpy.data.objects.new('Cube', me_cube)
ob_cube_001 = bpy.data.objects.new('Cube.001', me_cube_001)
ob_cube_002 = bpy.data.objects.new('Cube.002', me_cube_002)
ob_cube_003 = bpy.data.objects.new('Cube.003', me_cube_003)
ob_cube_004 = bpy.data.objects.new('Cube.004', me_cube_004)
ob_cube_005 = bpy.data.objects.new('Cube.005', me_cube_005)
ob_cube_006 = bpy.data.objects.new('Cube.006', me_cube_006)
ob_cube_007 = bpy.data.objects.new('Cube.007', me_cube_007)

# ---- transforms, parenting, visibility, modifiers, constraints
ob_cube.location = (0.0, 0.0, 0.0)
ob_cube.scale = (1.922, 1.209, 0.9016)
ob_cube.lock_rotations_4d = False
ob_cube.empty_display_type = 'ARROWS'
ob_cube.lineart.crease_threshold = 0.0
ob_cube_001.location = (0.0, 1.222, 0.0)
ob_cube_001.scale = (1.0, 0.5126, 0.5798)
ob_cube_001.lineart.crease_threshold = 0.0
ob_cube_002.location = (0.0, -1.209, 0.0)
ob_cube_002.scale = (1.0, 0.5126, 0.5798)
ob_cube_002.lineart.crease_threshold = 0.0
ob_cube_003.location = (1.932, 0.0, 1.351)
ob_cube_003.scale = (0.3222, 0.1813, 0.173)
ob_cube_003.lineart.crease_threshold = 0.0
ob_cube_004.location = (0.0, -0.5063, -0.2795)
ob_cube_004.scale = (-0.1287, 0.08227, 1.0)
ob_cube_004.lineart.crease_threshold = 0.0
ob_cube_005.location = (0.0, 0.5389, -0.2795)
ob_cube_005.scale = (-0.1287, 0.08227, 1.0)
ob_cube_005.lineart.crease_threshold = 0.0
ob_cube_006.location = (0.1334, 0.5241, -1.278)
ob_cube_006.scale = (0.5189, 0.2341, -0.06302)
ob_cube_006.lineart.crease_threshold = 0.0
ob_cube_007.location = (0.1334, -0.5079, -1.278)
ob_cube_007.scale = (0.5189, 0.2368, -0.06302)
ob_cube_007.lineart.crease_threshold = 0.0

# ---- collection membership
col_collection.objects.link(ob_cube)
col_collection.objects.link(ob_cube_001)
col_collection.objects.link(ob_cube_002)
col_collection.objects.link(ob_cube_003)
col_collection.objects.link(ob_cube_004)
col_collection.objects.link(ob_cube_005)
col_collection.objects.link(ob_cube_006)
col_collection.objects.link(ob_cube_007)

# ---- scene / render settings (as saved in the file)
scene.frame_start = 1; scene.frame_end = 250; scene.frame_set(1)
scene.render.engine = 'BLENDER_EEVEE_NEXT'
scene.cycles.use_denoising = False
scene.cycles.samples = 128
scene.cycles.sampling_pattern = 'TABULATED_SOBOL'
scene.cycles.use_adaptive_sampling = False
scene.cycles.use_light_tree = False
scene.view_settings.view_transform = 'Filmic'
bpy.context.view_layer.update()

# ---- added for rendering (the .blend has no active camera and no usable light): camera, sun
cam_auto = bpy.data.cameras.new('AutoCamera')
cam_auto.lens = 50.0
cam_auto.sensor_width = 36.0
cam_auto.clip_end = 1000.0
ob_auto_camera = bpy.data.objects.new('AutoCamera', cam_auto)
scene.collection.objects.link(ob_auto_camera)
ob_auto_camera.location = (6.42753, -7.71822, 5.80645)
ob_auto_camera.rotation_euler = (1.09748, -7.21219e-08, 0.694738)
scene.camera = ob_auto_camera
light_auto_sun = bpy.data.lights.new('AutoSun', 'SUN')
light_auto_sun.energy = 3.0
light_auto_sun.angle = 0.0523599
ob_auto_sun = bpy.data.objects.new('AutoSun', light_auto_sun)
scene.collection.objects.link(ob_auto_sun)
ob_auto_sun.rotation_euler = (0.872665, 0.174533, 0.523599)
bpy.context.view_layer.update()
